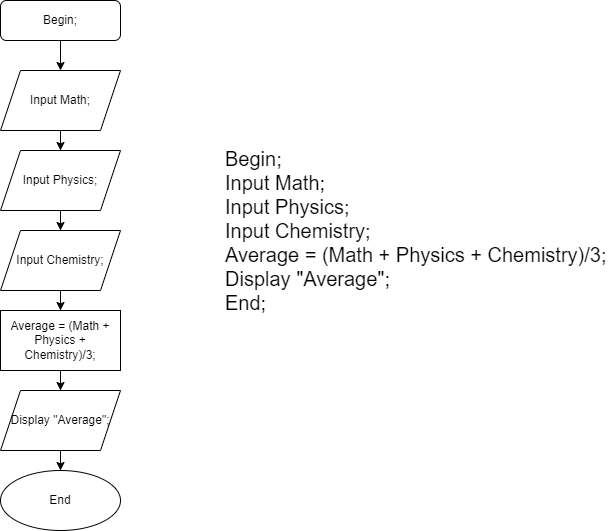

The diagram above was exported from draw.io. Its source (the exported page's mxGraphModel, read from the mxfile embedded in the PNG):
<mxGraphModel dx="1038" dy="571" grid="1" gridSize="10" guides="1" tooltips="1" connect="1" arrows="1" fold="1" page="1" pageScale="1" pageWidth="827" pageHeight="1169" math="0" shadow="0">
  <root>
    <mxCell id="WIyWlLk6GJQsqaUBKTNV-0" />
    <mxCell id="WIyWlLk6GJQsqaUBKTNV-1" parent="WIyWlLk6GJQsqaUBKTNV-0" />
    <mxCell id="y3UnACFDhDlLxLqyHYzH-2" value="" style="edgeStyle=orthogonalEdgeStyle;rounded=0;orthogonalLoop=1;jettySize=auto;html=1;entryX=0.5;entryY=0;entryDx=0;entryDy=0;" edge="1" parent="WIyWlLk6GJQsqaUBKTNV-1" source="WIyWlLk6GJQsqaUBKTNV-3" target="y3UnACFDhDlLxLqyHYzH-3">
      <mxGeometry relative="1" as="geometry">
        <mxPoint x="220" y="210" as="targetPoint" />
      </mxGeometry>
    </mxCell>
    <mxCell id="WIyWlLk6GJQsqaUBKTNV-3" value="Begin;" style="rounded=1;whiteSpace=wrap;html=1;fontSize=12;glass=0;strokeWidth=1;shadow=0;" parent="WIyWlLk6GJQsqaUBKTNV-1" vertex="1">
      <mxGeometry x="160" y="60" width="120" height="40" as="geometry" />
    </mxCell>
    <mxCell id="y3UnACFDhDlLxLqyHYzH-7" value="" style="edgeStyle=orthogonalEdgeStyle;rounded=0;orthogonalLoop=1;jettySize=auto;html=1;" edge="1" parent="WIyWlLk6GJQsqaUBKTNV-1" source="y3UnACFDhDlLxLqyHYzH-3" target="y3UnACFDhDlLxLqyHYzH-6">
      <mxGeometry relative="1" as="geometry" />
    </mxCell>
    <mxCell id="y3UnACFDhDlLxLqyHYzH-3" value="Input Math;" style="shape=parallelogram;perimeter=parallelogramPerimeter;whiteSpace=wrap;html=1;fixedSize=1;" vertex="1" parent="WIyWlLk6GJQsqaUBKTNV-1">
      <mxGeometry x="160" y="130" width="120" height="60" as="geometry" />
    </mxCell>
    <mxCell id="y3UnACFDhDlLxLqyHYzH-10" value="" style="edgeStyle=orthogonalEdgeStyle;rounded=0;orthogonalLoop=1;jettySize=auto;html=1;" edge="1" parent="WIyWlLk6GJQsqaUBKTNV-1" source="y3UnACFDhDlLxLqyHYzH-6" target="y3UnACFDhDlLxLqyHYzH-9">
      <mxGeometry relative="1" as="geometry" />
    </mxCell>
    <mxCell id="y3UnACFDhDlLxLqyHYzH-6" value="Input Physics;" style="shape=parallelogram;perimeter=parallelogramPerimeter;whiteSpace=wrap;html=1;fixedSize=1;" vertex="1" parent="WIyWlLk6GJQsqaUBKTNV-1">
      <mxGeometry x="160" y="210" width="120" height="60" as="geometry" />
    </mxCell>
    <mxCell id="y3UnACFDhDlLxLqyHYzH-8" style="edgeStyle=orthogonalEdgeStyle;rounded=0;orthogonalLoop=1;jettySize=auto;html=1;exitX=0.5;exitY=1;exitDx=0;exitDy=0;" edge="1" parent="WIyWlLk6GJQsqaUBKTNV-1" source="y3UnACFDhDlLxLqyHYzH-6" target="y3UnACFDhDlLxLqyHYzH-6">
      <mxGeometry relative="1" as="geometry" />
    </mxCell>
    <mxCell id="y3UnACFDhDlLxLqyHYzH-12" value="" style="edgeStyle=orthogonalEdgeStyle;rounded=0;orthogonalLoop=1;jettySize=auto;html=1;" edge="1" parent="WIyWlLk6GJQsqaUBKTNV-1" source="y3UnACFDhDlLxLqyHYzH-9" target="y3UnACFDhDlLxLqyHYzH-11">
      <mxGeometry relative="1" as="geometry" />
    </mxCell>
    <mxCell id="y3UnACFDhDlLxLqyHYzH-9" value="Input Chemistry;" style="shape=parallelogram;perimeter=parallelogramPerimeter;whiteSpace=wrap;html=1;fixedSize=1;" vertex="1" parent="WIyWlLk6GJQsqaUBKTNV-1">
      <mxGeometry x="160" y="290" width="120" height="60" as="geometry" />
    </mxCell>
    <mxCell id="y3UnACFDhDlLxLqyHYzH-14" value="" style="edgeStyle=orthogonalEdgeStyle;rounded=0;orthogonalLoop=1;jettySize=auto;html=1;" edge="1" parent="WIyWlLk6GJQsqaUBKTNV-1" source="y3UnACFDhDlLxLqyHYzH-11" target="y3UnACFDhDlLxLqyHYzH-13">
      <mxGeometry relative="1" as="geometry" />
    </mxCell>
    <mxCell id="y3UnACFDhDlLxLqyHYzH-11" value="Average = (Math + Physics + Chemistry)/3;" style="whiteSpace=wrap;html=1;" vertex="1" parent="WIyWlLk6GJQsqaUBKTNV-1">
      <mxGeometry x="160" y="370" width="120" height="60" as="geometry" />
    </mxCell>
    <mxCell id="y3UnACFDhDlLxLqyHYzH-16" value="" style="edgeStyle=orthogonalEdgeStyle;rounded=0;orthogonalLoop=1;jettySize=auto;html=1;" edge="1" parent="WIyWlLk6GJQsqaUBKTNV-1" source="y3UnACFDhDlLxLqyHYzH-13" target="y3UnACFDhDlLxLqyHYzH-15">
      <mxGeometry relative="1" as="geometry" />
    </mxCell>
    <mxCell id="y3UnACFDhDlLxLqyHYzH-13" value="Display &quot;Average&quot;;" style="shape=parallelogram;perimeter=parallelogramPerimeter;whiteSpace=wrap;html=1;fixedSize=1;" vertex="1" parent="WIyWlLk6GJQsqaUBKTNV-1">
      <mxGeometry x="160" y="450" width="120" height="60" as="geometry" />
    </mxCell>
    <mxCell id="y3UnACFDhDlLxLqyHYzH-15" value="End" style="ellipse;whiteSpace=wrap;html=1;" vertex="1" parent="WIyWlLk6GJQsqaUBKTNV-1">
      <mxGeometry x="160" y="530" width="120" height="60" as="geometry" />
    </mxCell>
    <mxCell id="y3UnACFDhDlLxLqyHYzH-17" value="&lt;font style=&quot;font-size: 20px;&quot;&gt;Begin;&lt;br&gt;Input Math;&lt;br&gt;Input Physics;&lt;br&gt;Input Chemistry;&lt;br&gt;&lt;span style=&quot;text-align: center;&quot;&gt;Average = (Math + Physics + Chemistry)/3;&lt;br&gt;&lt;/span&gt;&lt;span style=&quot;text-align: center;&quot;&gt;Display &quot;Average&quot;;&lt;br&gt;&lt;/span&gt;&lt;/font&gt;&lt;span style=&quot;text-align: center; font-size: 20px;&quot;&gt;&lt;font style=&quot;font-size: 20px;&quot;&gt;End;&lt;/font&gt;&lt;br&gt;&lt;/span&gt;" style="text;html=1;strokeColor=none;fillColor=none;align=left;verticalAlign=middle;whiteSpace=wrap;rounded=0;spacingTop=2;spacingLeft=3;spacingBottom=3;spacingRight=3;" vertex="1" parent="WIyWlLk6GJQsqaUBKTNV-1">
      <mxGeometry x="380" y="120" width="390" height="340" as="geometry" />
    </mxCell>
  </root>
</mxGraphModel>